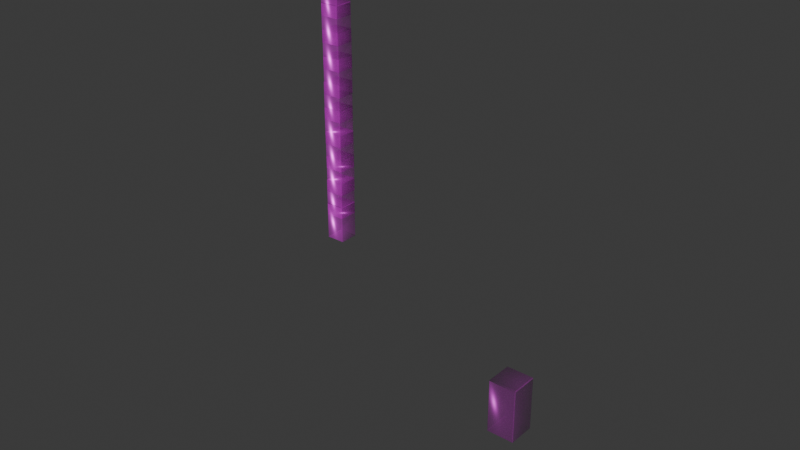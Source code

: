 # Source: pillar.blend  (saved by Blender 5.0.119; exported with 4.5.12 LTS)
import bpy
from mathutils import Matrix  # noqa: F401  (used for matrix-valued properties, if any)

bpy.ops.wm.read_factory_settings(use_empty=True)
scene = bpy.context.scene
scene.name = 'Scene'

# ---- collections
col_collection = bpy.data.collections.new('Collection'); scene.collection.children.link(col_collection)
col_realbuildingmain = bpy.data.collections.new('realbuildingmain'); col_collection.children.link(col_realbuildingmain)
col_bake_008 = bpy.data.collections.new('bake.008'); col_realbuildingmain.children.link(col_bake_008)
col_realbuildingmainwindow = bpy.data.collections.new('realbuildingmainwindow'); col_realbuildingmain.children.link(col_realbuildingmainwindow)
col_doorpillar_001 = bpy.data.collections.new('doorpillar.001'); col_collection.children.link(col_doorpillar_001)

# ---- images (referenced by path relative to the original .blend; pixels are not part of the script)
import os
ASSET_DIR = os.environ.get("B2B_ASSET_DIR", "")  # directory of the original .blend (textures are referenced by path, not embedded)
HERE = os.path.dirname(os.path.abspath(__file__))  # packed textures are extracted next to this script under _unpacked/

def load_image(name, relpath, width, height, colorspace="sRGB"):
    """Load a texture the original file referenced (path relative to the .blend, or extracted next to this script)."""
    p = next((c for c in (os.path.join(HERE, relpath), os.path.join(ASSET_DIR, relpath)) if relpath and os.path.exists(c)), "")
    if p:
        img = bpy.data.images.load(p, check_existing=True)
        img.name = name
    else:  # same state as the original file: an image datablock whose file is absent (Cycles renders it pink)
        img = bpy.data.images.new(name, width, height)
        img.source = "FILE"
        img.filepath = "//" + (relpath or name)
    img.colorspace_settings.name = colorspace
    return img
img_defaultmaterial_basecolor_png_001 = load_image('DefaultMaterial_BaseColor.png.001', 'textures/DefaultMaterial_BaseColor.png', 1024, 1024, 'sRGB')
img_defaultmaterial_metallic_png_001 = load_image('DefaultMaterial_Metallic.png.001', 'textures/DefaultMaterial_Metallic.png', 1024, 1024, 'Non-Color')
img_defaultmaterial_roughness_png_001 = load_image('DefaultMaterial_Roughness.png.001', 'textures/DefaultMaterial_Roughness.png', 1024, 1024, 'Non-Color')
img_defaultmaterial_normal_png_001 = load_image('DefaultMaterial_Normal.png.001', 'textures/DefaultMaterial_Normal.png', 1024, 1024, 'Non-Color')
img_defaultmaterial_emission_png_001 = load_image('DefaultMaterial_Emission.png.001', 'textures/DefaultMaterial_Emission.png', 1024, 1024, 'sRGB')
img_defaultmaterial_alpha_png_001 = load_image('DefaultMaterial_Alpha.png.001', 'textures/DefaultMaterial_Alpha.png', 1024, 1024, 'Non-Color')
img_defaultmaterial_basecolor_png_004 = load_image('DefaultMaterial_BaseColor.png.004', 'textures/DefaultMaterial_BaseColor.png', 1024, 1024, 'sRGB')
img_defaultmaterial_metallic_png_005 = load_image('DefaultMaterial_Metallic.png.005', 'textures/DefaultMaterial_Metallic.png', 1024, 1024, 'Non-Color')
img_defaultmaterial_roughness_png_005 = load_image('DefaultMaterial_Roughness.png.005', 'textures/DefaultMaterial_Roughness.png', 1024, 1024, 'Non-Color')
img_defaultmaterial_normal_png_005 = load_image('DefaultMaterial_Normal.png.005', 'textures/DefaultMaterial_Normal.png', 1024, 1024, 'Non-Color')
img_defaultmaterial_emission_png_005 = load_image('DefaultMaterial_Emission.png.005', 'textures/DefaultMaterial_Emission.png', 1024, 1024, 'sRGB')
img_defaultmaterial_alpha_png_005 = load_image('DefaultMaterial_Alpha.png.005', 'textures/DefaultMaterial_Alpha.png', 1024, 1024, 'Non-Color')
img_defaultmaterial_displacement_png = load_image('DefaultMaterial_Displacement.png', 'textures/DefaultMaterial_Displacement.png', 1024, 1024, 'Non-Color')
img_defaultmaterial_basecolor_png_002 = load_image('DefaultMaterial_BaseColor.png.002', 'textures/DefaultMaterial_BaseColor.png', 1024, 1024, 'sRGB')
img_defaultmaterial_metallic_png_002 = load_image('DefaultMaterial_Metallic.png.002', 'textures/DefaultMaterial_Metallic.png', 1024, 1024, 'Non-Color')
img_defaultmaterial_roughness_png_002 = load_image('DefaultMaterial_Roughness.png.002', 'textures/DefaultMaterial_Roughness.png', 1024, 1024, 'Non-Color')
img_defaultmaterial_normal_png_002 = load_image('DefaultMaterial_Normal.png.002', 'textures/DefaultMaterial_Normal.png', 1024, 1024, 'Non-Color')
img_defaultmaterial_emission_png = load_image('DefaultMaterial_Emission.png', 'textures/DefaultMaterial_Emission.png', 1024, 1024, 'sRGB')
img_defaultmaterial_alpha_png = load_image('DefaultMaterial_Alpha.png', 'textures/DefaultMaterial_Alpha.png', 1024, 1024, 'Non-Color')

# ---- materials (node trees are filled in below, after node groups)
mat_doorpillar = bpy.data.materials.new('doorpillar')
mat_doorpillar_yellow = bpy.data.materials.new('doorpillar_yellow')
mat_doorpillar_red = bpy.data.materials.new('doorpillar_red')

# ---- node groups
ng_randomize_transforms_001 = bpy.data.node_groups.new('Randomize Transforms.001', 'GeometryNodeTree')
_s = ng_randomize_transforms_001.interface.new_socket(name='Instances', in_out='OUTPUT', socket_type='NodeSocketGeometry')
_s = ng_randomize_transforms_001.interface.new_socket(name='Instances', in_out='INPUT', socket_type='NodeSocketGeometry')
_s.description = 'Instances to rotate individually'
_s = ng_randomize_transforms_001.interface.new_socket(name='Selection', in_out='INPUT', socket_type='NodeSocketBool')
_s.default_value = True
_s.hide_value = True
_s.hide_in_modifier = True
_s.description = 'Selection of instances to randomize'
_s = ng_randomize_transforms_001.interface.new_socket(name='Local Space', in_out='INPUT', socket_type='NodeSocketBool')
_s.default_value = True
_s.description = 'Randomize instance transforms in their individual local space'
_s = ng_randomize_transforms_001.interface.new_socket(name='Offset', in_out='INPUT', socket_type='NodeSocketVector')
_s.subtype = 'XYZ'
_s.min_value = -1e+04
_s.max_value = 1e+04
_s.description = 'Offset the instances randomly'
_s = ng_randomize_transforms_001.interface.new_socket(name='Rotation', in_out='INPUT', socket_type='NodeSocketVector')
_s.subtype = 'EULER'
_s.min_value = -1e+04
_s.max_value = 1e+04
_s.description = 'Rotate the instances randomly'
_s = ng_randomize_transforms_001.interface.new_socket(name='Scale Axes', in_out='INPUT', socket_type='NodeSocketMenu')
_s.default_value = 'Uniform'
_s.force_non_field = True
_s.description = 'Whether to apply random scale uniformly or per axis'
_s.menu_expanded = True
_s = ng_randomize_transforms_001.interface.new_socket(name='Scale', in_out='INPUT', socket_type='NodeSocketVector')
_s.min_value = 0.0
_s.max_value = 1.0
_s.description = 'Scale the instances randomly per axis'
_s = ng_randomize_transforms_001.interface.new_socket(name='Scale', in_out='INPUT', socket_type='NodeSocketFloat')
_s.subtype = 'FACTOR'
_s.min_value = 0.0
_s.max_value = 1.0
_s.description = 'Scale the instances randomly'
_s = ng_randomize_transforms_001.interface.new_socket(name='Flipping', in_out='INPUT', socket_type='NodeSocketVector')
_s.subtype = 'FACTOR'
_s.min_value = 0.0
_s.max_value = 1.0
_s.description = 'Flip a fraction of instances along individual axes'
_s = ng_randomize_transforms_001.interface.new_socket(name='Seed', in_out='INPUT', socket_type='NodeSocketInt')
_s.force_non_field = True
_s.description = 'Base value to control random variation in a reproducible way'
ng_randomize_transforms_001.is_modifier = True
_N = ng_randomize_transforms_001.nodes; _L = ng_randomize_transforms_001.links
n0 = _N.new('NodeGroupOutput'); n0.name = 'Group Output'; n0.location = (1485, 64)
n1 = _N.new('NodeGroupInput'); n1.name = 'Group Input'; n1.location = (-340, 200)
n2 = _N.new('GeometryNodeRotateInstances'); n2.name = 'Rotate Instances'; n2.location = (636, 180)
n3 = _N.new('FunctionNodeRandomValue'); n3.name = 'Random Value'; n3.location = (-141, -18)
n3.data_type = 'FLOAT_VECTOR'
n4 = _N.new('GeometryNodeScaleInstances'); n4.name = 'Scale Instances'; n4.location = (1284, 86)
n5 = _N.new('NodeGroupInput'); n5.name = 'Group Input.021'; n5.location = (-540, -60)
n6 = _N.new('ShaderNodeVectorMath'); n6.name = 'Vector Math.010'; n6.location = (-341, 22)
n6.operation = 'SCALE'
n6.inputs[3].default_value = -0.5
n7 = _N.new('ShaderNodeVectorMath'); n7.name = 'Vector Math.011'; n7.location = (-341, -98)
n7.operation = 'SCALE'
n7.inputs[3].default_value = 0.5
n8 = _N.new('NodeGroupInput'); n8.name = 'Group Input.024'; n8.location = (-734, -305)
n9 = _N.new('NodeReroute'); n9.name = 'Reroute'; n9.location = (526, 104)
n9.width = 20
n9.socket_idname = 'NodeSocketBool'
n10 = _N.new('FunctionNodeRandomValue'); n10.name = 'Random Value.005'; n10.location = (691, -36)
n10.data_type = 'FLOAT_VECTOR'
n10.inputs[0].default_value = (-1.0, -1.0, -1.0)
n11 = _N.new('ShaderNodeVectorMath'); n11.name = 'Vector Math.004'; n11.location = (886, -79)
n11.operation = 'MULTIPLY'
n12 = _N.new('FunctionNodeRandomValue'); n12.name = 'Random Value.008'; n12.location = (502, -612)
n12.data_type = 'FLOAT_VECTOR'
n13 = _N.new('ShaderNodeVectorMath'); n13.name = 'Vector Math.001'; n13.location = (273, -569)
n13.operation = 'SUBTRACT'
n13.inputs[0].default_value = (1.0, 1.0, 1.0)
n14 = _N.new('ShaderNodeVectorMath'); n14.name = 'Vector Math.002'; n14.location = (273, -743)
n14.operation = 'SUBTRACT'
n15 = _N.new('ShaderNodeVectorMath'); n15.name = 'Vector Math.003'; n15.location = (700, -628)
n15.operation = 'SIGN'
n16 = _N.new('GeometryNodeTranslateInstances'); n16.name = 'Translate Instances'; n16.location = (1068, 126)
n17 = _N.new('NodeGroupInput'); n17.name = 'Group Input.001'; n17.location = (689, -327)
n18 = _N.new('FunctionNodeHashValue'); n18.name = 'Hash Value.004'; n18.location = (-360, -301)
n18.inputs[1].default_value = 76836728
n19 = _N.new('FunctionNodeHashValue'); n19.name = 'Hash Value.007'; n19.location = (-552, -300)
n19.inputs[1].default_value = 465656096
n20 = _N.new('GeometryNodeMenuSwitch'); n20.name = 'Menu Switch.007'; n20.location = (-102, -239)
n20.enum_items.clear()
_it = n20.enum_items.new('Uniform')
_it = n20.enum_items.new('Axes')
n20.enum_definition.enum_definition.enum_definition.enum_definition.data_type = 'INT'
n20.enum_definition.enum_definition.enum_definition.data_type = 'INT'
n20.enum_definition.enum_definition.data_type = 'INT'
n20.enum_definition.data_type = 'INT'
n20.data_type = 'INT'
n20.inputs[1].default_value = 0
n20.inputs[2].default_value = 1
n21 = _N.new('NodeGroupInput'); n21.name = 'Group Input.002'; n21.location = (-348, -479)
n22 = _N.new('FunctionNodeRandomValue'); n22.name = 'Random Value.004'; n22.location = (-100, -392)
n22.data_type = 'FLOAT_VECTOR'
n23 = _N.new('GeometryNodeIndexSwitch'); n23.name = 'Index Switch.013'; n23.location = (96, -483)
n23.data_type = 'VECTOR'
n24 = _N.new('FunctionNodeRandomValue'); n24.name = 'Random Value.006'; n24.location = (-101, -626)
n24.inputs[0].default_value = (1.0, 1.0, 1.0)
n25 = _N.new('ShaderNodeVectorMath'); n25.name = 'Vector Math.007'; n25.location = (391, -337)
n25.operation = 'SUBTRACT'
n25.inputs[0].default_value = (1.0, 1.0, 1.0)
n26 = _N.new('FunctionNodeHashValue'); n26.name = 'Hash Value.005'; n26.location = (280, -928)
n26.inputs[1].default_value = 76881592
n27 = _N.new('ShaderNodeVectorMath'); n27.name = 'Vector Math'; n27.location = (908, -384)
n27.operation = 'MULTIPLY'
n28 = _N.new('NodeGroupInput'); n28.name = 'Group Input.003'; n28.location = (94, -777)
n29 = _N.new('NodeGroupInput'); n29.name = 'Group Input.004'; n29.location = (-126, 77)
n30 = _N.new('GeometryNodeInputPosition'); n30.name = 'Position'; n30.location = (96, -40)
n31 = _N.new('GeometryNodeSwitch'); n31.name = 'Switch'; n31.location = (289, 5)
n31.input_type = 'VECTOR'
n31.inputs[2].default_value = (0.0, 0.0, 0.0)
n32 = _N.new('NodeReroute'); n32.name = 'Reroute.002'; n32.location = (563, -44)
n32.width = 20
n32.socket_idname = 'NodeSocketVector'
n33 = _N.new('NodeReroute'); n33.name = 'Reroute.003'; n33.location = (230, 49)
n33.width = 20
n33.socket_idname = 'NodeSocketBool'
n34 = _N.new('NodeReroute'); n34.name = 'Reroute.001'; n34.location = (1015, -8)
n34.width = 20
n34.socket_idname = 'NodeSocketBool'
n35 = _N.new('NodeReroute'); n35.name = 'Reroute.004'; n35.location = (986, 41)
n35.width = 20
n35.socket_idname = 'NodeSocketBool'
n36 = _N.new('NodeReroute'); n36.name = 'Reroute.005'; n36.location = (-167, -660)
n36.width = 20
n36.socket_idname = 'NodeSocketInt'
n37 = _N.new('FunctionNodeHashValue'); n37.name = 'Hash Value.006'; n37.location = (503, -160)
n37.inputs[1].default_value = 587641147
n38 = _N.new('NodeReroute'); n38.name = 'Reroute.006'; n38.location = (-125, -221)
n38.width = 20
n38.socket_idname = 'NodeSocketInt'
_L.new(n3.outputs[0], n2.inputs[2])
_L.new(n7.outputs[0], n3.inputs[1])
_L.new(n6.outputs[0], n3.inputs[0])
_L.new(n1.outputs[0], n2.inputs[0])
_L.new(n4.outputs[0], n0.inputs[0])
_L.new(n9.outputs[0], n2.inputs[1])
_L.new(n35.outputs[0], n4.inputs[1])
_L.new(n1.outputs[1], n9.inputs[0])
_L.new(n5.outputs[4], n6.inputs[0])
_L.new(n5.outputs[4], n7.inputs[0])
_L.new(n10.outputs[0], n11.inputs[0])
_L.new(n13.outputs[0], n12.inputs[0])
_L.new(n14.outputs[0], n12.inputs[1])
_L.new(n12.outputs[0], n15.inputs[0])
_L.new(n11.outputs[0], n16.inputs[2])
_L.new(n2.outputs[0], n16.inputs[0])
_L.new(n16.outputs[0], n4.inputs[0])
_L.new(n17.outputs[3], n11.inputs[1])
_L.new(n19.outputs[0], n18.inputs[0])
_L.new(n21.outputs[5], n20.inputs[0])
_L.new(n8.outputs[9], n19.inputs[0])
_L.new(n19.outputs[0], n3.inputs[8])
_L.new(n22.outputs[0], n23.inputs[2])
_L.new(n24.outputs[1], n23.inputs[1])
_L.new(n23.outputs[0], n25.inputs[1])
_L.new(n21.outputs[6], n22.inputs[1])
_L.new(n21.outputs[7], n24.inputs[3])
_L.new(n36.outputs[0], n22.inputs[8])
_L.new(n36.outputs[0], n24.inputs[8])
_L.new(n18.outputs[0], n26.inputs[0])
_L.new(n20.outputs[0], n23.inputs[0])
_L.new(n25.outputs[0], n27.inputs[0])
_L.new(n15.outputs[0], n27.inputs[1])
_L.new(n28.outputs[8], n13.inputs[1])
_L.new(n28.outputs[8], n14.inputs[1])
_L.new(n26.outputs[0], n12.inputs[8])
_L.new(n27.outputs[0], n4.inputs[2])
_L.new(n33.outputs[0], n2.inputs[4])
_L.new(n34.outputs[0], n16.inputs[3])
_L.new(n34.outputs[0], n4.inputs[4])
_L.new(n35.outputs[0], n16.inputs[1])
_L.new(n32.outputs[0], n4.inputs[3])
_L.new(n33.outputs[0], n31.inputs[0])
_L.new(n30.outputs[0], n31.inputs[1])
_L.new(n32.outputs[0], n2.inputs[3])
_L.new(n31.outputs[0], n32.inputs[0])
_L.new(n29.outputs[2], n33.inputs[0])
_L.new(n33.outputs[0], n34.inputs[0])
_L.new(n9.outputs[0], n35.inputs[0])
_L.new(n37.outputs[0], n10.inputs[8])
_L.new(n18.outputs[0], n36.inputs[0])
_L.new(n38.outputs[0], n37.inputs[0])
_L.new(n18.outputs[0], n38.inputs[0])
n0.is_active_output = True
ng_pillar = bpy.data.node_groups.new('pillar', 'GeometryNodeTree')
_s = ng_pillar.interface.new_socket(name='Geometry', in_out='OUTPUT', socket_type='NodeSocketGeometry')
_s = ng_pillar.interface.new_socket(name='Geometry', in_out='INPUT', socket_type='NodeSocketGeometry')
_s = ng_pillar.interface.new_socket(name='unitsize', in_out='INPUT', socket_type='NodeSocketFloat')
_s.subtype = 'DISTANCE'
_s.default_value = 0.1
_s.min_value = 0.001
_s = ng_pillar.interface.new_socket(name='width', in_out='INPUT', socket_type='NodeSocketFloat')
_s.default_value = 1.0
_s.min_value = -1e+04
_s.max_value = 1e+04
_s = ng_pillar.interface.new_socket(name='tint', in_out='INPUT', socket_type='NodeSocketMenu')
_s.default_value = 'A'
ng_pillar.is_modifier = True
# nodes of 'pillar' reference scene objects; filled in after objects exist

# ---- material node trees
mat_doorpillar.use_nodes = True; mat_doorpillar.node_tree.nodes.clear()
_N = mat_doorpillar.node_tree.nodes; _L = mat_doorpillar.node_tree.links
n0 = _N.new('ShaderNodeBsdfPrincipled'); n0.name = 'Principled BSDF'; n0.location = (-200, 100)
n1 = _N.new('ShaderNodeOutputMaterial'); n1.name = 'Material Output'; n1.location = (200, 100)
n2 = _N.new('ShaderNodeTexImage'); n2.name = 'Image Texture.001'; n2.location = (84, -36)
n2.label = 'Base Color'
n2.image = img_defaultmaterial_basecolor_png_001
n3 = _N.new('ShaderNodeTexImage'); n3.name = 'Image Texture.002'; n3.location = (84, -316)
n3.label = 'Metallic'
n3.image = img_defaultmaterial_metallic_png_001
n4 = _N.new('ShaderNodeTexImage'); n4.name = 'Image Texture.003'; n4.location = (84, -596)
n4.label = 'Roughness'
n4.image = img_defaultmaterial_roughness_png_001
n5 = _N.new('ShaderNodeTexImage'); n5.name = 'Image Texture.004'; n5.location = (84, -1716)
n5.label = 'Normal'
n5.image = img_defaultmaterial_normal_png_001
n6 = _N.new('ShaderNodeNormalMap'); n6.name = 'Normal Map'; n6.location = (-450, -1380)
n7 = _N.new('ShaderNodeTexImage'); n7.name = 'Image Texture.005'; n7.location = (84, -876)
n7.label = 'Emission Color'
n7.image = img_defaultmaterial_emission_png_001
n8 = _N.new('ShaderNodeTexImage'); n8.name = 'Image Texture.006'; n8.location = (84, -1156)
n8.label = 'Alpha'
n8.image = img_defaultmaterial_alpha_png_001
n9 = _N.new('ShaderNodeMapping'); n9.name = 'Mapping'; n9.location = (229, -36)
n10 = _N.new('NodeReroute'); n10.name = 'Reroute'; n10.location = (34, -928)
n10.width = 14
n10.socket_idname = 'NodeSocketVector'
n11 = _N.new('ShaderNodeTexCoord'); n11.name = 'Texture Coordinate'; n11.location = (29, -36)
n12 = _N.new('NodeFrame'); n12.name = 'Frame'; n12.location = (-1479, 136)
n12.label = 'Mapping'
n12.width = 398
n13 = _N.new('NodeFrame'); n13.name = 'Frame.001'; n13.location = (-834, 336)
n13.label = 'Textures'
n13.width = 353
n2.parent = n13
n3.parent = n13
n4.parent = n13
n5.parent = n13
n7.parent = n13
n8.parent = n13
n9.parent = n12
n10.parent = n13
n11.parent = n12
_L.new(n0.outputs[0], n1.inputs[0])
_L.new(n2.outputs[0], n0.inputs[0])
_L.new(n3.outputs[0], n0.inputs[1])
_L.new(n4.outputs[0], n0.inputs[2])
_L.new(n5.outputs[0], n6.inputs[1])
_L.new(n6.outputs[0], n0.inputs[5])
_L.new(n7.outputs[0], n0.inputs[27])
_L.new(n8.outputs[0], n0.inputs[4])
_L.new(n10.outputs[0], n2.inputs[0])
_L.new(n10.outputs[0], n3.inputs[0])
_L.new(n10.outputs[0], n4.inputs[0])
_L.new(n10.outputs[0], n7.inputs[0])
_L.new(n10.outputs[0], n8.inputs[0])
_L.new(n10.outputs[0], n5.inputs[0])
_L.new(n9.outputs[0], n10.inputs[0])
_L.new(n11.outputs[2], n9.inputs[0])
n1.is_active_output = True
mat_doorpillar_yellow.use_nodes = True; mat_doorpillar_yellow.node_tree.nodes.clear()
_N = mat_doorpillar_yellow.node_tree.nodes; _L = mat_doorpillar_yellow.node_tree.links
n0 = _N.new('ShaderNodeBsdfPrincipled'); n0.name = 'Principled BSDF'; n0.location = (-200, 100)
n1 = _N.new('ShaderNodeOutputMaterial'); n1.name = 'Material Output'; n1.location = (200, 100)
n2 = _N.new('ShaderNodeTexImage'); n2.name = 'Image Texture.001'; n2.location = (84, -36)
n2.label = 'Base Color'
n2.image = img_defaultmaterial_basecolor_png_004
n3 = _N.new('ShaderNodeTexImage'); n3.name = 'Image Texture.002'; n3.location = (84, -316)
n3.label = 'Metallic'
n3.image = img_defaultmaterial_metallic_png_005
n4 = _N.new('ShaderNodeTexImage'); n4.name = 'Image Texture.003'; n4.location = (84, -596)
n4.label = 'Roughness'
n4.image = img_defaultmaterial_roughness_png_005
n5 = _N.new('ShaderNodeTexImage'); n5.name = 'Image Texture.004'; n5.location = (84, -1716)
n5.label = 'Normal'
n5.image = img_defaultmaterial_normal_png_005
n6 = _N.new('ShaderNodeNormalMap'); n6.name = 'Normal Map'; n6.location = (-450, -1380)
n7 = _N.new('ShaderNodeTexImage'); n7.name = 'Image Texture.005'; n7.location = (84, -876)
n7.label = 'Emission Color'
n7.image = img_defaultmaterial_emission_png_005
n8 = _N.new('ShaderNodeTexImage'); n8.name = 'Image Texture.006'; n8.location = (84, -1156)
n8.label = 'Alpha'
n8.image = img_defaultmaterial_alpha_png_005
n9 = _N.new('ShaderNodeMapping'); n9.name = 'Mapping'; n9.location = (229, -36)
n10 = _N.new('NodeReroute'); n10.name = 'Reroute'; n10.location = (34, -928)
n10.width = 14
n10.socket_idname = 'NodeSocketVector'
n11 = _N.new('ShaderNodeTexCoord'); n11.name = 'Texture Coordinate'; n11.location = (29, -36)
n12 = _N.new('NodeFrame'); n12.name = 'Frame'; n12.location = (-1479, 136)
n12.label = 'Mapping'
n12.width = 398
n13 = _N.new('NodeFrame'); n13.name = 'Frame.001'; n13.location = (-834, 336)
n13.label = 'Textures'
n13.width = 353
n2.parent = n13
n3.parent = n13
n4.parent = n13
n5.parent = n13
n7.parent = n13
n8.parent = n13
n9.parent = n12
n10.parent = n13
n11.parent = n12
_L.new(n0.outputs[0], n1.inputs[0])
_L.new(n2.outputs[0], n0.inputs[0])
_L.new(n3.outputs[0], n0.inputs[1])
_L.new(n4.outputs[0], n0.inputs[2])
_L.new(n5.outputs[0], n6.inputs[1])
_L.new(n6.outputs[0], n0.inputs[5])
_L.new(n7.outputs[0], n0.inputs[27])
_L.new(n8.outputs[0], n0.inputs[4])
_L.new(n10.outputs[0], n2.inputs[0])
_L.new(n10.outputs[0], n3.inputs[0])
_L.new(n10.outputs[0], n4.inputs[0])
_L.new(n10.outputs[0], n7.inputs[0])
_L.new(n10.outputs[0], n8.inputs[0])
_L.new(n10.outputs[0], n5.inputs[0])
_L.new(n9.outputs[0], n10.inputs[0])
_L.new(n11.outputs[2], n9.inputs[0])
n1.is_active_output = True
mat_doorpillar_red.use_nodes = True; mat_doorpillar_red.node_tree.nodes.clear()
_N = mat_doorpillar_red.node_tree.nodes; _L = mat_doorpillar_red.node_tree.links
n0 = _N.new('ShaderNodeBsdfPrincipled'); n0.name = 'Principled BSDF'; n0.location = (-200, 100)
n1 = _N.new('ShaderNodeOutputMaterial'); n1.name = 'Material Output'; n1.location = (200, 100)
n2 = _N.new('ShaderNodeTexImage'); n2.name = 'Image Texture'; n2.location = (84, -1436)
n2.label = 'Displacement'
n2.image = img_defaultmaterial_displacement_png
n3 = _N.new('ShaderNodeDisplacement'); n3.name = 'Displacement'; n3.location = (-100, -600)
n4 = _N.new('ShaderNodeTexImage'); n4.name = 'Image Texture.001'; n4.location = (84, -36)
n4.label = 'Base Color'
n4.image = img_defaultmaterial_basecolor_png_002
n5 = _N.new('ShaderNodeTexImage'); n5.name = 'Image Texture.002'; n5.location = (84, -316)
n5.label = 'Metallic'
n5.image = img_defaultmaterial_metallic_png_002
n6 = _N.new('ShaderNodeTexImage'); n6.name = 'Image Texture.003'; n6.location = (84, -596)
n6.label = 'Roughness'
n6.image = img_defaultmaterial_roughness_png_002
n7 = _N.new('ShaderNodeTexImage'); n7.name = 'Image Texture.004'; n7.location = (84, -1716)
n7.label = 'Normal'
n7.image = img_defaultmaterial_normal_png_002
n8 = _N.new('ShaderNodeNormalMap'); n8.name = 'Normal Map'; n8.location = (-450, -1380)
n9 = _N.new('ShaderNodeTexImage'); n9.name = 'Image Texture.005'; n9.location = (84, -876)
n9.label = 'Emission Color'
n9.image = img_defaultmaterial_emission_png
n10 = _N.new('ShaderNodeTexImage'); n10.name = 'Image Texture.006'; n10.location = (84, -1156)
n10.label = 'Alpha'
n10.image = img_defaultmaterial_alpha_png
n11 = _N.new('ShaderNodeMapping'); n11.name = 'Mapping'; n11.location = (229, -36)
n12 = _N.new('NodeReroute'); n12.name = 'Reroute'; n12.location = (34, -928)
n12.width = 14
n12.socket_idname = 'NodeSocketVector'
n13 = _N.new('ShaderNodeTexCoord'); n13.name = 'Texture Coordinate'; n13.location = (29, -36)
n14 = _N.new('NodeFrame'); n14.name = 'Frame'; n14.location = (-1479, 136)
n14.label = 'Mapping'
n14.width = 398
n15 = _N.new('NodeFrame'); n15.name = 'Frame.001'; n15.location = (-834, 336)
n15.label = 'Textures'
n15.width = 353
n2.parent = n15
n4.parent = n15
n5.parent = n15
n6.parent = n15
n7.parent = n15
n9.parent = n15
n10.parent = n15
n11.parent = n14
n12.parent = n15
n13.parent = n14
_L.new(n0.outputs[0], n1.inputs[0])
_L.new(n2.outputs[0], n3.inputs[0])
_L.new(n3.outputs[0], n1.inputs[2])
_L.new(n4.outputs[0], n0.inputs[0])
_L.new(n5.outputs[0], n0.inputs[1])
_L.new(n6.outputs[0], n0.inputs[2])
_L.new(n7.outputs[0], n8.inputs[1])
_L.new(n8.outputs[0], n0.inputs[5])
_L.new(n9.outputs[0], n0.inputs[27])
_L.new(n10.outputs[0], n0.inputs[4])
_L.new(n12.outputs[0], n4.inputs[0])
_L.new(n12.outputs[0], n5.inputs[0])
_L.new(n12.outputs[0], n6.inputs[0])
_L.new(n12.outputs[0], n9.inputs[0])
_L.new(n12.outputs[0], n10.inputs[0])
_L.new(n12.outputs[0], n2.inputs[0])
_L.new(n12.outputs[0], n7.inputs[0])
_L.new(n11.outputs[0], n12.inputs[0])
_L.new(n13.outputs[2], n11.inputs[0])
n1.is_active_output = True

# ---- world
world_world = bpy.data.worlds.new('World'); scene.world = world_world
world_world.use_nodes = True; world_world.node_tree.nodes.clear()
_N = world_world.node_tree.nodes; _L = world_world.node_tree.links
n0 = _N.new('ShaderNodeOutputWorld'); n0.name = 'World Output'; n0.location = (200, 100)
n1 = _N.new('ShaderNodeBackground'); n1.name = 'Background'; n1.location = (-200, 100)
n1.inputs[0].default_value = (0.05088, 0.05088, 0.05088, 1.0)
_L.new(n1.outputs[0], n0.inputs[0])
n0.is_active_output = True
world_world.color = (0.05088, 0.05088, 0.05088)
world_world.sun_shadow_jitter_overblur = 0.0

# ---- meshes
me_cube_082 = bpy.data.meshes.new('Cube.082')
me_cube_082.from_pydata([(-0.2497, -0.2497, 0.0), (-0.2497, -0.2633, 0.01364), (-0.2633, -0.2497, 0.01364), (-0.2497, -0.2633, 1.025), (-0.2497, -0.2497, 1.039), (-0.2633, -0.2497, 1.025), (-0.2497, 0.2497, 0.0), (-0.2633, 0.2497, 0.01364), (-0.2497, 0.2633, 0.01364), (-0.2497, 0.2497, 1.039), (-0.2497, 0.2633, 1.025), (-0.2633, 0.2497, 1.025), (0.2497, -0.2497, 0.0), (0.2633, -0.2497, 0.01364), (0.2497, -0.2633, 0.01364), (0.2497, -0.2497, 1.039), (0.2497, -0.2633, 1.025), (0.2633, -0.2497, 1.025), (0.2497, 0.2497, 0.0), (0.2497, 0.2633, 0.01364), (0.2633, 0.2497, 0.01364), (0.2497, 0.2497, 1.039), (0.2633, 0.2497, 1.025), (0.2497, 0.2633, 1.025)], [], [(0, 1, 2), (3, 4, 5), (6, 7, 8), (9, 10, 11), (12, 13, 14), (15, 16, 17), (18, 19, 20), (21, 22, 23), (6, 0, 2, 7), (1, 3, 5, 2), (4, 9, 11, 5), (10, 8, 7, 11), (18, 6, 8, 19), (9, 21, 23, 10), (22, 20, 19, 23), (12, 18, 20, 13), (21, 15, 17, 22), (16, 14, 13, 17), (0, 12, 14, 1), (15, 4, 3, 16), (6, 18, 12, 0), (2, 5, 11, 7), (14, 16, 3, 1), (21, 9, 4, 15), (8, 10, 23, 19), (20, 22, 17, 13)])
me_cube_082.polygons.foreach_set('use_smooth', [True] * 26)
_uv = me_cube_082.uv_layers.new(name='UVMap')
_uv.uv.foreach_set('vector', [0.2526, 0.6221, 0.2525, 0.6265, 0.2481, 0.6221, 0.3722, 0.631, 0.3677, 0.6311, 0.3678, 0.6266, 0.2526, 0.5069, 0.2481, 0.5068, 0.2525, 0.5025, 0.2526, 0.6311, 0.2481, 0.631, 0.2525, 0.6266, 0.3677, 0.6221, 0.3722, 0.6222, 0.3678, 0.6265, 0.3677, 0.7462, 0.3722, 0.7463, 0.3678, 0.7506, 0.3677, 0.5069, 0.3678, 0.5025, 0.3722, 0.5069, 0.2526, 0.7462, 0.2525, 0.7506, 0.2481, 0.7463, 0.2526, 0.5069, 0.2526, 0.6221, 0.2481, 0.6221, 0.2481, 0.5068, 0.01067, 0.5057, 0.2441, 0.5025, 0.2442, 0.5069, 0.01071, 0.5102, 0.3677, 0.6311, 0.2526, 0.6311, 0.2525, 0.6266, 0.3678, 0.6266, 0.2466, 0.6269, 0.01292, 0.6294, 0.01286, 0.625, 0.2465, 0.6224, 0.3677, 0.5069, 0.2526, 0.5069, 0.2525, 0.5025, 0.3678, 0.5025, 0.2526, 0.6311, 0.2526, 0.7462, 0.2481, 0.7463, 0.2481, 0.631, 0.248, 0.7477, 0.01456, 0.7478, 0.01456, 0.7434, 0.248, 0.7432, 0.3677, 0.6221, 0.3677, 0.5069, 0.3722, 0.5069, 0.3722, 0.6222, 0.2526, 0.7462, 0.3677, 0.7462, 0.3678, 0.7506, 0.2525, 0.7506, 0.2469, 0.869, 0.01401, 0.8657, 0.01413, 0.8613, 0.247, 0.8645, 0.2526, 0.6221, 0.3677, 0.6221, 0.3678, 0.6265, 0.2525, 0.6265, 0.3677, 0.7462, 0.3677, 0.6311, 0.3722, 0.631, 0.3722, 0.7463, 0.2526, 0.5069, 0.3677, 0.5069, 0.3677, 0.6221, 0.2526, 0.6221, 0.01071, 0.5102, 0.2442, 0.5069, 0.2465, 0.6224, 0.01286, 0.625, 0.01401, 0.8657, 0.2469, 0.869, 0.2429, 0.9849, 0.01067, 0.98, 0.2526, 0.7462, 0.2526, 0.6311, 0.3677, 0.6311, 0.3677, 0.7462, 0.01292, 0.6294, 0.2466, 0.6269, 0.248, 0.7432, 0.01456, 0.7434, 0.01456, 0.7478, 0.248, 0.7477, 0.247, 0.8645, 0.01413, 0.8613])
me_cube_082.materials.append(mat_doorpillar)
me_cube_082.update()
me_cube_083 = bpy.data.meshes.new('Cube.083')
me_cube_083.from_pydata([(-0.2497, -0.2497, 0.0), (-0.2497, -0.2633, 0.01364), (-0.2633, -0.2497, 0.01364), (-0.2497, -0.2633, 1.025), (-0.2497, -0.2497, 1.039), (-0.2633, -0.2497, 1.025), (-0.2497, 0.2497, 0.0), (-0.2633, 0.2497, 0.01364), (-0.2497, 0.2633, 0.01364), (-0.2497, 0.2497, 1.039), (-0.2497, 0.2633, 1.025), (-0.2633, 0.2497, 1.025), (0.2497, -0.2497, 0.0), (0.2633, -0.2497, 0.01364), (0.2497, -0.2633, 0.01364), (0.2497, -0.2497, 1.039), (0.2497, -0.2633, 1.025), (0.2633, -0.2497, 1.025), (0.2497, 0.2497, 0.0), (0.2497, 0.2633, 0.01364), (0.2633, 0.2497, 0.01364), (0.2497, 0.2497, 1.039), (0.2633, 0.2497, 1.025), (0.2497, 0.2633, 1.025)], [], [(0, 1, 2), (3, 4, 5), (6, 7, 8), (9, 10, 11), (12, 13, 14), (15, 16, 17), (18, 19, 20), (21, 22, 23), (6, 0, 2, 7), (1, 3, 5, 2), (4, 9, 11, 5), (10, 8, 7, 11), (18, 6, 8, 19), (9, 21, 23, 10), (22, 20, 19, 23), (12, 18, 20, 13), (21, 15, 17, 22), (16, 14, 13, 17), (0, 12, 14, 1), (15, 4, 3, 16), (6, 18, 12, 0), (2, 5, 11, 7), (14, 16, 3, 1), (21, 9, 4, 15), (8, 10, 23, 19), (20, 22, 17, 13)])
me_cube_083.polygons.foreach_set('use_smooth', [True] * 26)
_uv = me_cube_083.uv_layers.new(name='UVMap')
_uv.uv.foreach_set('vector', [0.7526, 0.6221, 0.7525, 0.6265, 0.7481, 0.6221, 0.8722, 0.631, 0.8677, 0.6311, 0.8678, 0.6266, 0.7526, 0.5069, 0.7481, 0.5068, 0.7525, 0.5025, 0.7526, 0.6311, 0.7481, 0.631, 0.7525, 0.6266, 0.8677, 0.6221, 0.8722, 0.6222, 0.8678, 0.6265, 0.8677, 0.7462, 0.8722, 0.7463, 0.8678, 0.7506, 0.8677, 0.5069, 0.8678, 0.5025, 0.8722, 0.5069, 0.7526, 0.7462, 0.7525, 0.7506, 0.7481, 0.7463, 0.7526, 0.5069, 0.7526, 0.6221, 0.7481, 0.6221, 0.7481, 0.5068, 0.5107, 0.5057, 0.7441, 0.5025, 0.7442, 0.5069, 0.5107, 0.5102, 0.8677, 0.6311, 0.7526, 0.6311, 0.7525, 0.6266, 0.8678, 0.6266, 0.7466, 0.6269, 0.5129, 0.6294, 0.5129, 0.625, 0.7465, 0.6224, 0.8677, 0.5069, 0.7526, 0.5069, 0.7525, 0.5025, 0.8678, 0.5025, 0.7526, 0.6311, 0.7526, 0.7462, 0.7481, 0.7463, 0.7481, 0.631, 0.748, 0.7477, 0.5146, 0.7478, 0.5146, 0.7434, 0.748, 0.7432, 0.8677, 0.6221, 0.8677, 0.5069, 0.8722, 0.5069, 0.8722, 0.6222, 0.7526, 0.7462, 0.8677, 0.7462, 0.8678, 0.7506, 0.7525, 0.7506, 0.7469, 0.869, 0.514, 0.8657, 0.5141, 0.8613, 0.747, 0.8645, 0.7526, 0.6221, 0.8677, 0.6221, 0.8678, 0.6265, 0.7525, 0.6265, 0.8677, 0.7462, 0.8677, 0.6311, 0.8722, 0.631, 0.8722, 0.7463, 0.7526, 0.5069, 0.8677, 0.5069, 0.8677, 0.6221, 0.7526, 0.6221, 0.5107, 0.5102, 0.7442, 0.5069, 0.7465, 0.6224, 0.5129, 0.625, 0.514, 0.8657, 0.7469, 0.869, 0.7429, 0.9849, 0.5107, 0.98, 0.7526, 0.7462, 0.7526, 0.6311, 0.8677, 0.6311, 0.8677, 0.7462, 0.5129, 0.6294, 0.7466, 0.6269, 0.748, 0.7432, 0.5146, 0.7434, 0.5146, 0.7478, 0.748, 0.7477, 0.747, 0.8645, 0.5141, 0.8613])
me_cube_083.materials.append(mat_doorpillar)
me_cube_083.update()
me_cube_084 = bpy.data.meshes.new('Cube.084')
me_cube_084.from_pydata([(-0.2497, -0.2497, 0.0), (-0.2497, -0.2633, 0.01364), (-0.2633, -0.2497, 0.01364), (-0.2497, -0.2633, 1.025), (-0.2497, -0.2497, 1.039), (-0.2633, -0.2497, 1.025), (-0.2497, 0.2497, 0.0), (-0.2633, 0.2497, 0.01364), (-0.2497, 0.2633, 0.01364), (-0.2497, 0.2497, 1.039), (-0.2497, 0.2633, 1.025), (-0.2633, 0.2497, 1.025), (0.2497, -0.2497, 0.0), (0.2633, -0.2497, 0.01364), (0.2497, -0.2633, 0.01364), (0.2497, -0.2497, 1.039), (0.2497, -0.2633, 1.025), (0.2633, -0.2497, 1.025), (0.2497, 0.2497, 0.0), (0.2497, 0.2633, 0.01364), (0.2633, 0.2497, 0.01364), (0.2497, 0.2497, 1.039), (0.2633, 0.2497, 1.025), (0.2497, 0.2633, 1.025)], [], [(0, 1, 2), (3, 4, 5), (6, 7, 8), (9, 10, 11), (12, 13, 14), (15, 16, 17), (18, 19, 20), (21, 22, 23), (6, 0, 2, 7), (1, 3, 5, 2), (4, 9, 11, 5), (10, 8, 7, 11), (18, 6, 8, 19), (9, 21, 23, 10), (22, 20, 19, 23), (12, 18, 20, 13), (21, 15, 17, 22), (16, 14, 13, 17), (0, 12, 14, 1), (15, 4, 3, 16), (6, 18, 12, 0), (2, 5, 11, 7), (14, 16, 3, 1), (21, 9, 4, 15), (8, 10, 23, 19), (20, 22, 17, 13)])
me_cube_084.polygons.foreach_set('use_smooth', [True] * 26)
_uv = me_cube_084.uv_layers.new(name='UVMap')
_uv.uv.foreach_set('vector', [0.2526, 0.1221, 0.2525, 0.1265, 0.2481, 0.1221, 0.3722, 0.131, 0.3677, 0.1311, 0.3678, 0.1266, 0.2526, 0.006929, 0.2481, 0.006847, 0.2525, 0.002494, 0.2526, 0.1311, 0.2481, 0.131, 0.2525, 0.1266, 0.3677, 0.1221, 0.3722, 0.1222, 0.3678, 0.1265, 0.3677, 0.2462, 0.3722, 0.2463, 0.3678, 0.2506, 0.3677, 0.006931, 0.3678, 0.002494, 0.3722, 0.006854, 0.2526, 0.2462, 0.2525, 0.2506, 0.2481, 0.2463, 0.2526, 0.006929, 0.2526, 0.1221, 0.2481, 0.1221, 0.2481, 0.006847, 0.01067, 0.005719, 0.2441, 0.002494, 0.2442, 0.00694, 0.01071, 0.01017, 0.3677, 0.1311, 0.2526, 0.1311, 0.2525, 0.1266, 0.3678, 0.1266, 0.2466, 0.1269, 0.01292, 0.1294, 0.01286, 0.125, 0.2465, 0.1224, 0.3677, 0.006931, 0.2526, 0.006929, 0.2525, 0.002494, 0.3678, 0.002494, 0.2526, 0.1311, 0.2526, 0.2462, 0.2481, 0.2463, 0.2481, 0.131, 0.248, 0.2477, 0.01456, 0.2478, 0.01456, 0.2434, 0.248, 0.2432, 0.3677, 0.1221, 0.3677, 0.006931, 0.3722, 0.006854, 0.3722, 0.1222, 0.2526, 0.2462, 0.3677, 0.2462, 0.3678, 0.2506, 0.2525, 0.2506, 0.2469, 0.369, 0.01401, 0.3657, 0.01413, 0.3613, 0.247, 0.3645, 0.2526, 0.1221, 0.3677, 0.1221, 0.3678, 0.1265, 0.2525, 0.1265, 0.3677, 0.2462, 0.3677, 0.1311, 0.3722, 0.131, 0.3722, 0.2463, 0.2526, 0.006929, 0.3677, 0.006931, 0.3677, 0.1221, 0.2526, 0.1221, 0.01071, 0.01017, 0.2442, 0.00694, 0.2465, 0.1224, 0.01286, 0.125, 0.01401, 0.3657, 0.2469, 0.369, 0.2429, 0.4849, 0.01067, 0.48, 0.2526, 0.2462, 0.2526, 0.1311, 0.3677, 0.1311, 0.3677, 0.2462, 0.01292, 0.1294, 0.2466, 0.1269, 0.248, 0.2432, 0.01456, 0.2434, 0.01456, 0.2478, 0.248, 0.2477, 0.247, 0.3645, 0.01413, 0.3613])
me_cube_084.materials.append(mat_doorpillar)
me_cube_084.update()
me_cube_085 = bpy.data.meshes.new('Cube.085')
me_cube_085.from_pydata([(-0.2497, -0.2497, 0.0), (-0.2497, -0.2633, 0.01364), (-0.2633, -0.2497, 0.01364), (-0.2497, -0.2633, 1.025), (-0.2497, -0.2497, 1.039), (-0.2633, -0.2497, 1.025), (-0.2497, 0.2497, 0.0), (-0.2633, 0.2497, 0.01364), (-0.2497, 0.2633, 0.01364), (-0.2497, 0.2497, 1.039), (-0.2497, 0.2633, 1.025), (-0.2633, 0.2497, 1.025), (0.2497, -0.2497, 0.0), (0.2633, -0.2497, 0.01364), (0.2497, -0.2633, 0.01364), (0.2497, -0.2497, 1.039), (0.2497, -0.2633, 1.025), (0.2633, -0.2497, 1.025), (0.2497, 0.2497, 0.0), (0.2497, 0.2633, 0.01364), (0.2633, 0.2497, 0.01364), (0.2497, 0.2497, 1.039), (0.2633, 0.2497, 1.025), (0.2497, 0.2633, 1.025)], [], [(0, 1, 2), (3, 4, 5), (6, 7, 8), (9, 10, 11), (12, 13, 14), (15, 16, 17), (18, 19, 20), (21, 22, 23), (6, 0, 2, 7), (1, 3, 5, 2), (4, 9, 11, 5), (10, 8, 7, 11), (18, 6, 8, 19), (9, 21, 23, 10), (22, 20, 19, 23), (12, 18, 20, 13), (21, 15, 17, 22), (16, 14, 13, 17), (0, 12, 14, 1), (15, 4, 3, 16), (6, 18, 12, 0), (2, 5, 11, 7), (14, 16, 3, 1), (21, 9, 4, 15), (8, 10, 23, 19), (20, 22, 17, 13)])
me_cube_085.polygons.foreach_set('use_smooth', [True] * 26)
_uv = me_cube_085.uv_layers.new(name='UVMap')
_uv.uv.foreach_set('vector', [0.7526, 0.1221, 0.7525, 0.1265, 0.7481, 0.1221, 0.8722, 0.131, 0.8677, 0.1311, 0.8678, 0.1266, 0.7526, 0.006929, 0.7481, 0.006847, 0.7525, 0.002494, 0.7526, 0.1311, 0.7481, 0.131, 0.7525, 0.1266, 0.8677, 0.1221, 0.8722, 0.1222, 0.8678, 0.1265, 0.8677, 0.2462, 0.8722, 0.2463, 0.8678, 0.2506, 0.8677, 0.006931, 0.8678, 0.002494, 0.8722, 0.006854, 0.7526, 0.2462, 0.7525, 0.2506, 0.7481, 0.2463, 0.7526, 0.006929, 0.7526, 0.1221, 0.7481, 0.1221, 0.7481, 0.006847, 0.5107, 0.005719, 0.7441, 0.002494, 0.7442, 0.00694, 0.5107, 0.01017, 0.8677, 0.1311, 0.7526, 0.1311, 0.7525, 0.1266, 0.8678, 0.1266, 0.7466, 0.1269, 0.5129, 0.1294, 0.5129, 0.125, 0.7465, 0.1224, 0.8677, 0.006931, 0.7526, 0.006929, 0.7525, 0.002494, 0.8678, 0.002494, 0.7526, 0.1311, 0.7526, 0.2462, 0.7481, 0.2463, 0.7481, 0.131, 0.748, 0.2477, 0.5146, 0.2478, 0.5146, 0.2434, 0.748, 0.2432, 0.8677, 0.1221, 0.8677, 0.006931, 0.8722, 0.006854, 0.8722, 0.1222, 0.7526, 0.2462, 0.8677, 0.2462, 0.8678, 0.2506, 0.7525, 0.2506, 0.7469, 0.369, 0.514, 0.3657, 0.5141, 0.3613, 0.747, 0.3645, 0.7526, 0.1221, 0.8677, 0.1221, 0.8678, 0.1265, 0.7525, 0.1265, 0.8677, 0.2462, 0.8677, 0.1311, 0.8722, 0.131, 0.8722, 0.2463, 0.7526, 0.006929, 0.8677, 0.006931, 0.8677, 0.1221, 0.7526, 0.1221, 0.5107, 0.01017, 0.7442, 0.00694, 0.7465, 0.1224, 0.5129, 0.125, 0.514, 0.3657, 0.7469, 0.369, 0.7429, 0.4849, 0.5107, 0.48, 0.7526, 0.2462, 0.7526, 0.1311, 0.8677, 0.1311, 0.8677, 0.2462, 0.5129, 0.1294, 0.7466, 0.1269, 0.748, 0.2432, 0.5146, 0.2434, 0.5146, 0.2478, 0.748, 0.2477, 0.747, 0.3645, 0.5141, 0.3613])
me_cube_085.materials.append(mat_doorpillar)
me_cube_085.update()

# ---- curves / text
cu_nurbspath_079 = bpy.data.curves.new('NurbsPath.079', 'CURVE')
cu_nurbspath_079.dimensions = '3D'
_sp = cu_nurbspath_079.splines.new('NURBS'); _sp.points.add(2)
_sp.points.foreach_set('co', [-0.05673, -1.006, 0.8634, 1.0, -0.05673, -1.006, -1.307, 1.0, -0.05673, -1.006, -2.232, 1.0])
_sp.order_u = 3
_sp.order_v = 0
_sp.use_endpoint_u = True
cu_nurbspath_079.use_path = True
cu_nurbspath_079.fill_mode = 'FULL'

# ---- objects
ob_pillar_045 = bpy.data.objects.new('pillar.045', cu_nurbspath_079)
ob_cube_067 = bpy.data.objects.new('Cube.067', me_cube_082)
ob_cube2_001 = bpy.data.objects.new('Cube2.001', me_cube_083)
ob_cube3_001 = bpy.data.objects.new('Cube3.001', me_cube_084)
ob_cube4_001 = bpy.data.objects.new('Cube4.001', me_cube_085)
_N = ng_pillar.nodes; _L = ng_pillar.links
n0 = _N.new('NodeGroupInput'); n0.name = 'Group Input'; n0.location = (-2186, -13)
n1 = _N.new('NodeGroupOutput'); n1.name = 'Group Output'; n1.location = (1689, 109)
n2 = _N.new('GeometryNodeCurveToPoints'); n2.name = 'Curve to Points'; n2.location = (-1547, 55)
n3 = _N.new('GeometryNodeInstanceOnPoints'); n3.name = 'Instance on Points'; n3.location = (-844, 83)
n3.inputs[3].default_value = True
n4 = _N.new('ShaderNodeCombineXYZ'); n4.name = 'Combine XYZ'; n4.location = (-1244, -272)
n5 = _N.new('NodeReroute'); n5.name = 'Reroute'; n5.location = (-1322, -331)
n5.width = 14
n5.socket_idname = 'NodeSocketFloatDistance'
n6 = _N.new('GeometryNodeCollectionInfo'); n6.name = 'Collection Info'; n6.location = (-2279, 672)
n6.width = 190
n6.inputs[0].default_value = col_doorpillar_001
n6.inputs[1].default_value = True
n7 = _N.new('GeometryNodeRealizeInstances'); n7.name = 'Realize Instances'; n7.location = (444, 120)
n8 = _N.new('GeometryNodeGroup'); n8.name = 'Randomize Transforms'; n8.location = (-1787, 682)
n8.width = 170
n8.node_tree = ng_randomize_transforms_001
n8.inputs[1].default_value = True
n8.inputs[2].default_value = True
n8.inputs[3].default_value = (0.01, 0.01, 0.0)
n8.inputs[4].default_value = (0.0, 0.0, 0.0)
n8.inputs[5].default_value = 'Uniform'
n8.inputs[6].default_value = (0.0, 0.0, 0.0)
n8.inputs[7].default_value = 0.0
n8.inputs[8].default_value = (0.0, 0.0, 0.0)
n8.inputs[9].default_value = 0
n9 = _N.new('GeometryNodeRotateInstances'); n9.name = 'Rotate Instances'; n9.location = (-246, 89)
n10 = _N.new('FunctionNodeRandomValue'); n10.name = 'Random Value'; n10.location = (-758, -357)
n10.data_type = 'INT'
n10.inputs[4].default_value = 1
n10.inputs[5].default_value = 4
n11 = _N.new('GeometryNodeInputID'); n11.name = 'ID'; n11.location = (-1000, -475)
n12 = _N.new('ShaderNodeMath'); n12.name = 'Math'; n12.location = (-575, -286)
n12.operation = 'MULTIPLY'
n12.inputs[1].default_value = 1.571
n13 = _N.new('ShaderNodeCombineXYZ'); n13.name = 'Combine XYZ.001'; n13.location = (-464, -48)
n14 = _N.new('GeometryNodeRotateInstances'); n14.name = 'Rotate Instances.001'; n14.location = (132, 120)
n15 = _N.new('FunctionNodeRandomValue'); n15.name = 'Random Value.001'; n15.location = (-78, -310)
n15.inputs[3].default_value = 0.05
n16 = _N.new('GeometryNodeInputID'); n16.name = 'ID.001'; n16.location = (-311, -423)
n17 = _N.new('ShaderNodeCombineXYZ'); n17.name = 'Combine XYZ.002'; n17.location = (137, -244)
n18 = _N.new('GeometryNodeSetPosition'); n18.name = 'Set Position'; n18.location = (897, 132)
n19 = _N.new('FunctionNodeRandomValue'); n19.name = 'Random Value.002'; n19.location = (425, 558)
n19.data_type = 'FLOAT_VECTOR'
n20 = _N.new('ShaderNodeValue'); n20.name = 'Value'; n20.location = (-220, 648)
n20.outputs[0].default_value = 0.005
n21 = _N.new('ShaderNodeValue'); n21.name = 'Value.001'; n21.location = (-107, 471)
n21.outputs[0].default_value = -0.005
n22 = _N.new('ShaderNodeCombineXYZ'); n22.name = 'Combine XYZ.003'; n22.location = (81, 646)
n23 = _N.new('ShaderNodeCombineXYZ'); n23.name = 'Combine XYZ.004'; n23.location = (79, 478)
n24 = _N.new('NodeGroupInput'); n24.name = 'Group Input.001'; n24.location = (-2182, 248)
n25 = _N.new('GeometryNodeTransform'); n25.name = 'Transform Geometry'; n25.location = (-1372, 597)
n26 = _N.new('ShaderNodeCombineXYZ'); n26.name = 'Combine XYZ.005'; n26.location = (-1953, 228)
n26.inputs[2].default_value = 1.0
n27 = _N.new('GeometryNodeSetMaterial'); n27.name = 'Set Material'; n27.location = (1332, 102)
n28 = _N.new('GeometryNodeMenuSwitch'); n28.name = 'Menu Switch'; n28.location = (1101, -97)
n28.enum_items.clear()
_it = n28.enum_items.new('A')
_it = n28.enum_items.new('B')
_it = n28.enum_items.new('Material')
n28.enum_definition.enum_definition.enum_definition.enum_definition.data_type = 'MATERIAL'
n28.enum_definition.enum_definition.enum_definition.data_type = 'MATERIAL'
n28.enum_definition.enum_definition.data_type = 'MATERIAL'
n28.enum_definition.data_type = 'MATERIAL'
n28.data_type = 'MATERIAL'
n29 = _N.new('NodeGroupInput'); n29.name = 'Group Input.002'; n29.location = (836, -39)
n30 = _N.new('GeometryNodeInputMaterial'); n30.name = 'Material'; n30.location = (815, -198)
n30.material = mat_doorpillar
n31 = _N.new('GeometryNodeInputMaterial'); n31.name = 'Material.001'; n31.location = (812, -254)
n31.material = mat_doorpillar_yellow
n32 = _N.new('GeometryNodeInputMaterial'); n32.name = 'Material.002'; n32.location = (808, -329)
n32.label = 'c'
n32.material = mat_doorpillar_red
_L.new(n0.outputs[0], n2.inputs[0])
_L.new(n27.outputs[0], n1.inputs[0])
_L.new(n0.outputs[1], n2.inputs[2])
_L.new(n2.outputs[0], n3.inputs[0])
_L.new(n5.outputs[0], n4.inputs[0])
_L.new(n0.outputs[1], n5.inputs[0])
_L.new(n5.outputs[0], n4.inputs[1])
_L.new(n5.outputs[0], n4.inputs[2])
_L.new(n4.outputs[0], n3.inputs[6])
_L.new(n25.outputs[0], n3.inputs[2])
_L.new(n6.outputs[0], n8.inputs[0])
_L.new(n14.outputs[0], n7.inputs[0])
_L.new(n3.outputs[0], n9.inputs[0])
_L.new(n11.outputs[0], n10.inputs[7])
_L.new(n11.outputs[0], n10.inputs[8])
_L.new(n10.outputs[2], n12.inputs[0])
_L.new(n12.outputs[0], n13.inputs[2])
_L.new(n13.outputs[0], n9.inputs[2])
_L.new(n9.outputs[0], n14.inputs[0])
_L.new(n16.outputs[0], n15.inputs[7])
_L.new(n16.outputs[0], n15.inputs[8])
_L.new(n15.outputs[1], n17.inputs[2])
_L.new(n17.outputs[0], n14.inputs[2])
_L.new(n7.outputs[0], n18.inputs[0])
_L.new(n22.outputs[0], n19.inputs[0])
_L.new(n20.outputs[0], n22.inputs[0])
_L.new(n20.outputs[0], n22.inputs[1])
_L.new(n21.outputs[0], n23.inputs[0])
_L.new(n21.outputs[0], n23.inputs[1])
_L.new(n23.outputs[0], n19.inputs[1])
_L.new(n19.outputs[0], n18.inputs[3])
_L.new(n8.outputs[0], n25.inputs[0])
_L.new(n24.outputs[2], n26.inputs[0])
_L.new(n24.outputs[2], n26.inputs[1])
_L.new(n26.outputs[0], n25.inputs[3])
_L.new(n29.outputs[3], n28.inputs[0])
_L.new(n30.outputs[0], n28.inputs[1])
_L.new(n31.outputs[0], n28.inputs[2])
_L.new(n28.outputs[0], n27.inputs[2])
_L.new(n32.outputs[0], n28.inputs[3])
_L.new(n7.outputs[0], n27.inputs[0])
n1.is_active_output = True

# ---- transforms, parenting, visibility, modifiers, constraints
ob_pillar_045.location = (0.03175, -2.984, 6.771)
ob_pillar_045.rotation_euler = (0.0, -0.0, -1.571)
_m = ob_pillar_045.modifiers.new('GeometryNodes', 'NODES')
_m.node_group = ng_pillar
_gi = [s.identifier for s in ng_pillar.interface.items_tree if s.item_type == 'SOCKET' and s.in_out == 'INPUT']
_m[_gi[1]] = 0.5  # unitsize
_m[_gi[3]] = 2  # tint
ob_cube_067.location = (0.0, 0.0, 0.0)
ob_cube2_001.location = (0.0, 0.0, 0.0)
ob_cube3_001.location = (0.0, 0.0, 0.0)
ob_cube4_001.location = (0.0, 0.0, 0.0)

# ---- collection membership
col_realbuildingmainwindow.objects.link(ob_pillar_045)
col_doorpillar_001.objects.link(ob_cube_067)
col_doorpillar_001.objects.link(ob_cube2_001)
col_doorpillar_001.objects.link(ob_cube3_001)
col_doorpillar_001.objects.link(ob_cube4_001)

# ---- scene / render settings (as saved in the file)
scene.frame_start = 1; scene.frame_end = 250; scene.frame_set(1)
scene.render.engine = 'BLENDER_EEVEE_NEXT'
scene.render.bake_bias = 0.0
scene.render.bake_samples = 0
scene.cycles.sampling_pattern = 'TABULATED_SOBOL'
scene.eevee.use_volume_custom_range = False
bpy.context.view_layer.update()

# ---- added for rendering (the .blend has no active camera and no usable light): camera, sun
cam_auto = bpy.data.cameras.new('AutoCamera')
cam_auto.lens = 50.0
cam_auto.sensor_width = 36.0
cam_auto.clip_end = 1000.0
ob_auto_camera = bpy.data.objects.new('AutoCamera', cam_auto)
scene.collection.objects.link(ob_auto_camera)
ob_auto_camera.location = (8.26265, -12.774, 11.6118)
ob_auto_camera.rotation_euler = (1.09748, -7.21219e-08, 0.694738)
scene.camera = ob_auto_camera
light_auto_sun = bpy.data.lights.new('AutoSun', 'SUN')
light_auto_sun.energy = 3.0
light_auto_sun.angle = 0.0523599
ob_auto_sun = bpy.data.objects.new('AutoSun', light_auto_sun)
scene.collection.objects.link(ob_auto_sun)
ob_auto_sun.rotation_euler = (0.872665, 0.174533, 0.523599)
bpy.context.view_layer.update()

